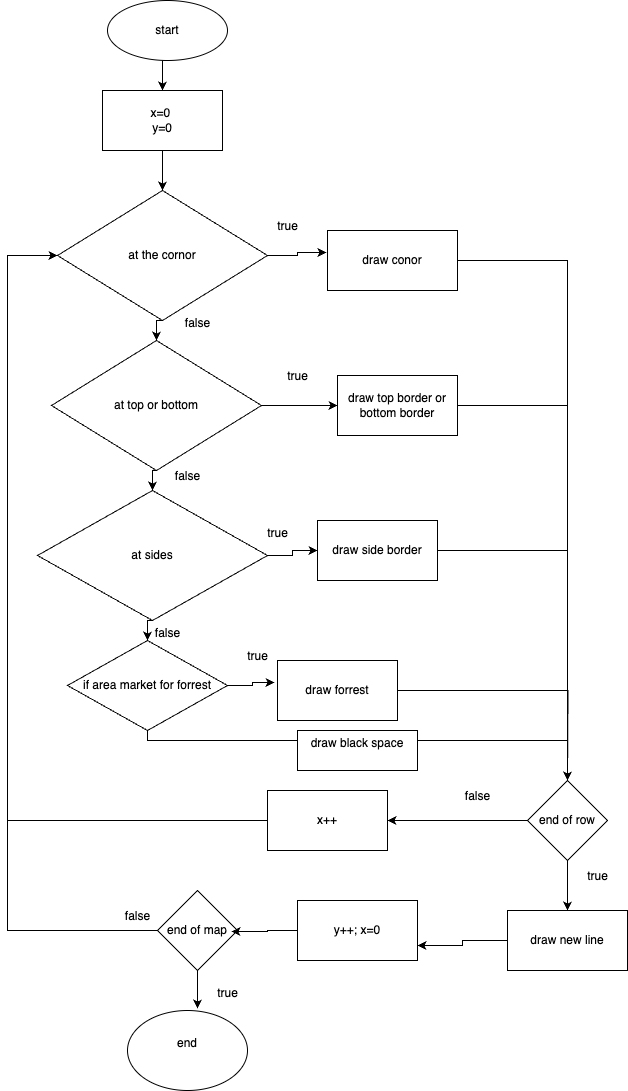

The diagram above was exported from draw.io. Its source (the exported page's mxGraphModel, read from the mxfile embedded in the PNG):
<mxGraphModel dx="1212" dy="793" grid="1" gridSize="10" guides="1" tooltips="1" connect="1" arrows="1" fold="1" page="1" pageScale="1" pageWidth="827" pageHeight="1169" background="light-dark(#FFFFFF,#333333)" math="0" shadow="0">
  <root>
    <mxCell id="0" />
    <mxCell id="1" parent="0" />
    <mxCell id="wDozuO5Jw6rSZuI6nTv_-15" style="edgeStyle=orthogonalEdgeStyle;rounded=0;orthogonalLoop=1;jettySize=auto;html=1;exitX=0.5;exitY=1;exitDx=0;exitDy=0;entryX=0.5;entryY=0;entryDx=0;entryDy=0;" edge="1" parent="1" source="wDozuO5Jw6rSZuI6nTv_-1" target="wDozuO5Jw6rSZuI6nTv_-3">
      <mxGeometry relative="1" as="geometry" />
    </mxCell>
    <mxCell id="wDozuO5Jw6rSZuI6nTv_-1" value="x=0&amp;nbsp;&lt;br&gt;y=0" style="rounded=0;whiteSpace=wrap;html=1;" vertex="1" parent="1">
      <mxGeometry x="255" y="110" width="120" height="60" as="geometry" />
    </mxCell>
    <mxCell id="wDozuO5Jw6rSZuI6nTv_-14" style="edgeStyle=orthogonalEdgeStyle;rounded=0;orthogonalLoop=1;jettySize=auto;html=1;exitX=0.5;exitY=1;exitDx=0;exitDy=0;entryX=0.5;entryY=0;entryDx=0;entryDy=0;" edge="1" parent="1" source="wDozuO5Jw6rSZuI6nTv_-2" target="wDozuO5Jw6rSZuI6nTv_-1">
      <mxGeometry relative="1" as="geometry" />
    </mxCell>
    <mxCell id="wDozuO5Jw6rSZuI6nTv_-2" value="start" style="ellipse;whiteSpace=wrap;html=1;" vertex="1" parent="1">
      <mxGeometry x="260" y="20" width="120" height="60" as="geometry" />
    </mxCell>
    <mxCell id="wDozuO5Jw6rSZuI6nTv_-16" style="edgeStyle=orthogonalEdgeStyle;rounded=0;orthogonalLoop=1;jettySize=auto;html=1;exitX=0.5;exitY=1;exitDx=0;exitDy=0;entryX=0.5;entryY=0;entryDx=0;entryDy=0;" edge="1" parent="1" source="wDozuO5Jw6rSZuI6nTv_-3" target="wDozuO5Jw6rSZuI6nTv_-5">
      <mxGeometry relative="1" as="geometry" />
    </mxCell>
    <mxCell id="wDozuO5Jw6rSZuI6nTv_-3" value="at the cornor" style="rhombus;whiteSpace=wrap;html=1;" vertex="1" parent="1">
      <mxGeometry x="210" y="210" width="210" height="130" as="geometry" />
    </mxCell>
    <mxCell id="wDozuO5Jw6rSZuI6nTv_-17" style="edgeStyle=orthogonalEdgeStyle;rounded=0;orthogonalLoop=1;jettySize=auto;html=1;exitX=0.5;exitY=1;exitDx=0;exitDy=0;entryX=0.5;entryY=0;entryDx=0;entryDy=0;entryPerimeter=0;" edge="1" parent="1" source="wDozuO5Jw6rSZuI6nTv_-5" target="wDozuO5Jw6rSZuI6nTv_-8">
      <mxGeometry relative="1" as="geometry" />
    </mxCell>
    <mxCell id="wDozuO5Jw6rSZuI6nTv_-22" style="edgeStyle=orthogonalEdgeStyle;rounded=0;orthogonalLoop=1;jettySize=auto;html=1;exitX=1;exitY=0.5;exitDx=0;exitDy=0;entryX=0;entryY=0.5;entryDx=0;entryDy=0;" edge="1" parent="1" source="wDozuO5Jw6rSZuI6nTv_-5" target="wDozuO5Jw6rSZuI6nTv_-6">
      <mxGeometry relative="1" as="geometry" />
    </mxCell>
    <mxCell id="wDozuO5Jw6rSZuI6nTv_-5" value="at top or bottom" style="rhombus;whiteSpace=wrap;html=1;" vertex="1" parent="1">
      <mxGeometry x="204" y="360" width="210" height="130" as="geometry" />
    </mxCell>
    <mxCell id="wDozuO5Jw6rSZuI6nTv_-62" style="edgeStyle=orthogonalEdgeStyle;rounded=0;orthogonalLoop=1;jettySize=auto;html=1;entryX=0.5;entryY=0;entryDx=0;entryDy=0;" edge="1" parent="1" source="wDozuO5Jw6rSZuI6nTv_-6" target="wDozuO5Jw6rSZuI6nTv_-33">
      <mxGeometry relative="1" as="geometry">
        <mxPoint x="720" y="425" as="targetPoint" />
      </mxGeometry>
    </mxCell>
    <mxCell id="wDozuO5Jw6rSZuI6nTv_-6" value="&lt;div&gt;draw top border or bottom border&lt;/div&gt;" style="rounded=0;whiteSpace=wrap;html=1;" vertex="1" parent="1">
      <mxGeometry x="490" y="395" width="120" height="60" as="geometry" />
    </mxCell>
    <mxCell id="wDozuO5Jw6rSZuI6nTv_-59" style="edgeStyle=orthogonalEdgeStyle;rounded=0;orthogonalLoop=1;jettySize=auto;html=1;exitX=1;exitY=0.5;exitDx=0;exitDy=0;entryX=0.5;entryY=0;entryDx=0;entryDy=0;" edge="1" parent="1" source="wDozuO5Jw6rSZuI6nTv_-7" target="wDozuO5Jw6rSZuI6nTv_-33">
      <mxGeometry relative="1" as="geometry" />
    </mxCell>
    <mxCell id="wDozuO5Jw6rSZuI6nTv_-7" value="&lt;div&gt;draw conor&lt;/div&gt;" style="whiteSpace=wrap;html=1;" vertex="1" parent="1">
      <mxGeometry x="480" y="250" width="130" height="60" as="geometry" />
    </mxCell>
    <mxCell id="wDozuO5Jw6rSZuI6nTv_-20" style="edgeStyle=orthogonalEdgeStyle;rounded=0;orthogonalLoop=1;jettySize=auto;html=1;exitX=0.5;exitY=1;exitDx=0;exitDy=0;entryX=0.5;entryY=0;entryDx=0;entryDy=0;" edge="1" parent="1" source="wDozuO5Jw6rSZuI6nTv_-8" target="wDozuO5Jw6rSZuI6nTv_-10">
      <mxGeometry relative="1" as="geometry" />
    </mxCell>
    <mxCell id="wDozuO5Jw6rSZuI6nTv_-23" style="edgeStyle=orthogonalEdgeStyle;rounded=0;orthogonalLoop=1;jettySize=auto;html=1;exitX=1;exitY=0.5;exitDx=0;exitDy=0;entryX=0;entryY=0.5;entryDx=0;entryDy=0;" edge="1" parent="1" source="wDozuO5Jw6rSZuI6nTv_-8" target="wDozuO5Jw6rSZuI6nTv_-9">
      <mxGeometry relative="1" as="geometry" />
    </mxCell>
    <mxCell id="wDozuO5Jw6rSZuI6nTv_-8" value="at sides" style="rhombus;whiteSpace=wrap;html=1;" vertex="1" parent="1">
      <mxGeometry x="190" y="510" width="230" height="130" as="geometry" />
    </mxCell>
    <mxCell id="wDozuO5Jw6rSZuI6nTv_-64" style="edgeStyle=orthogonalEdgeStyle;rounded=0;orthogonalLoop=1;jettySize=auto;html=1;exitX=1;exitY=0.5;exitDx=0;exitDy=0;entryX=0.5;entryY=0;entryDx=0;entryDy=0;" edge="1" parent="1" source="wDozuO5Jw6rSZuI6nTv_-9" target="wDozuO5Jw6rSZuI6nTv_-33">
      <mxGeometry relative="1" as="geometry">
        <mxPoint x="720" y="570" as="targetPoint" />
      </mxGeometry>
    </mxCell>
    <mxCell id="wDozuO5Jw6rSZuI6nTv_-9" value="draw side border" style="whiteSpace=wrap;html=1;" vertex="1" parent="1">
      <mxGeometry x="470" y="540" width="120" height="60" as="geometry" />
    </mxCell>
    <mxCell id="wDozuO5Jw6rSZuI6nTv_-86" style="edgeStyle=orthogonalEdgeStyle;rounded=0;orthogonalLoop=1;jettySize=auto;html=1;entryX=0.5;entryY=0;entryDx=0;entryDy=0;" edge="1" parent="1" source="wDozuO5Jw6rSZuI6nTv_-10" target="wDozuO5Jw6rSZuI6nTv_-33">
      <mxGeometry relative="1" as="geometry">
        <mxPoint x="720" y="790" as="targetPoint" />
        <Array as="points">
          <mxPoint x="300" y="760" />
          <mxPoint x="720" y="760" />
        </Array>
      </mxGeometry>
    </mxCell>
    <mxCell id="wDozuO5Jw6rSZuI6nTv_-10" value="if area market for forrest" style="rhombus;whiteSpace=wrap;html=1;" vertex="1" parent="1">
      <mxGeometry x="220" y="660" width="160" height="90" as="geometry" />
    </mxCell>
    <mxCell id="wDozuO5Jw6rSZuI6nTv_-65" style="edgeStyle=orthogonalEdgeStyle;rounded=0;orthogonalLoop=1;jettySize=auto;html=1;exitX=1;exitY=0.5;exitDx=0;exitDy=0;" edge="1" parent="1" source="wDozuO5Jw6rSZuI6nTv_-11">
      <mxGeometry relative="1" as="geometry">
        <mxPoint x="720" y="800" as="targetPoint" />
      </mxGeometry>
    </mxCell>
    <mxCell id="wDozuO5Jw6rSZuI6nTv_-11" value="draw forrest" style="whiteSpace=wrap;html=1;" vertex="1" parent="1">
      <mxGeometry x="430" y="680" width="120" height="60" as="geometry" />
    </mxCell>
    <mxCell id="wDozuO5Jw6rSZuI6nTv_-21" style="edgeStyle=orthogonalEdgeStyle;rounded=0;orthogonalLoop=1;jettySize=auto;html=1;exitX=1;exitY=0.5;exitDx=0;exitDy=0;entryX=-0.008;entryY=0.367;entryDx=0;entryDy=0;entryPerimeter=0;" edge="1" parent="1" source="wDozuO5Jw6rSZuI6nTv_-3" target="wDozuO5Jw6rSZuI6nTv_-7">
      <mxGeometry relative="1" as="geometry" />
    </mxCell>
    <mxCell id="wDozuO5Jw6rSZuI6nTv_-24" style="edgeStyle=orthogonalEdgeStyle;rounded=0;orthogonalLoop=1;jettySize=auto;html=1;exitX=1;exitY=0.5;exitDx=0;exitDy=0;entryX=-0.025;entryY=0.367;entryDx=0;entryDy=0;entryPerimeter=0;" edge="1" parent="1" source="wDozuO5Jw6rSZuI6nTv_-10" target="wDozuO5Jw6rSZuI6nTv_-11">
      <mxGeometry relative="1" as="geometry" />
    </mxCell>
    <mxCell id="wDozuO5Jw6rSZuI6nTv_-26" value="false" style="text;html=1;align=center;verticalAlign=middle;resizable=0;points=[];autosize=1;strokeColor=none;fillColor=none;" vertex="1" parent="1">
      <mxGeometry x="325" y="328" width="50" height="30" as="geometry" />
    </mxCell>
    <mxCell id="wDozuO5Jw6rSZuI6nTv_-27" value="false&lt;div&gt;&lt;br&gt;&lt;/div&gt;" style="text;html=1;align=center;verticalAlign=middle;resizable=0;points=[];autosize=1;strokeColor=none;fillColor=none;" vertex="1" parent="1">
      <mxGeometry x="315" y="483" width="50" height="40" as="geometry" />
    </mxCell>
    <mxCell id="wDozuO5Jw6rSZuI6nTv_-28" value="false" style="text;html=1;align=center;verticalAlign=middle;resizable=0;points=[];autosize=1;strokeColor=none;fillColor=none;" vertex="1" parent="1">
      <mxGeometry x="295" y="638" width="50" height="30" as="geometry" />
    </mxCell>
    <mxCell id="wDozuO5Jw6rSZuI6nTv_-29" value="true&lt;div&gt;&lt;br&gt;&lt;/div&gt;" style="text;html=1;align=center;verticalAlign=middle;resizable=0;points=[];autosize=1;strokeColor=none;fillColor=none;" vertex="1" parent="1">
      <mxGeometry x="420" y="233" width="40" height="40" as="geometry" />
    </mxCell>
    <mxCell id="wDozuO5Jw6rSZuI6nTv_-30" value="true&lt;div&gt;&lt;br&gt;&lt;/div&gt;" style="text;html=1;align=center;verticalAlign=middle;resizable=0;points=[];autosize=1;strokeColor=none;fillColor=none;" vertex="1" parent="1">
      <mxGeometry x="430" y="383" width="40" height="40" as="geometry" />
    </mxCell>
    <mxCell id="wDozuO5Jw6rSZuI6nTv_-31" value="true" style="text;html=1;align=center;verticalAlign=middle;resizable=0;points=[];autosize=1;strokeColor=none;fillColor=none;" vertex="1" parent="1">
      <mxGeometry x="410" y="538" width="40" height="30" as="geometry" />
    </mxCell>
    <mxCell id="wDozuO5Jw6rSZuI6nTv_-32" value="true&lt;div&gt;&lt;br&gt;&lt;/div&gt;" style="text;html=1;align=center;verticalAlign=middle;resizable=0;points=[];autosize=1;strokeColor=none;fillColor=none;" vertex="1" parent="1">
      <mxGeometry x="390" y="663" width="40" height="40" as="geometry" />
    </mxCell>
    <mxCell id="wDozuO5Jw6rSZuI6nTv_-69" style="edgeStyle=orthogonalEdgeStyle;rounded=0;orthogonalLoop=1;jettySize=auto;html=1;exitX=0;exitY=0.5;exitDx=0;exitDy=0;entryX=1;entryY=0.5;entryDx=0;entryDy=0;" edge="1" parent="1" source="wDozuO5Jw6rSZuI6nTv_-33" target="wDozuO5Jw6rSZuI6nTv_-34">
      <mxGeometry relative="1" as="geometry" />
    </mxCell>
    <mxCell id="wDozuO5Jw6rSZuI6nTv_-74" style="edgeStyle=orthogonalEdgeStyle;rounded=0;orthogonalLoop=1;jettySize=auto;html=1;exitX=0.5;exitY=1;exitDx=0;exitDy=0;entryX=0.5;entryY=0;entryDx=0;entryDy=0;" edge="1" parent="1" source="wDozuO5Jw6rSZuI6nTv_-33" target="wDozuO5Jw6rSZuI6nTv_-35">
      <mxGeometry relative="1" as="geometry" />
    </mxCell>
    <mxCell id="wDozuO5Jw6rSZuI6nTv_-33" value="end of row" style="rhombus;whiteSpace=wrap;html=1;" vertex="1" parent="1">
      <mxGeometry x="680" y="800" width="80" height="80" as="geometry" />
    </mxCell>
    <mxCell id="wDozuO5Jw6rSZuI6nTv_-75" style="edgeStyle=orthogonalEdgeStyle;rounded=0;orthogonalLoop=1;jettySize=auto;html=1;exitX=0;exitY=0.5;exitDx=0;exitDy=0;entryX=0;entryY=0.5;entryDx=0;entryDy=0;" edge="1" parent="1" source="wDozuO5Jw6rSZuI6nTv_-34" target="wDozuO5Jw6rSZuI6nTv_-3">
      <mxGeometry relative="1" as="geometry">
        <mxPoint x="110" y="270" as="targetPoint" />
        <Array as="points">
          <mxPoint x="160" y="840" />
          <mxPoint x="160" y="275" />
        </Array>
      </mxGeometry>
    </mxCell>
    <mxCell id="wDozuO5Jw6rSZuI6nTv_-34" value="x++" style="whiteSpace=wrap;html=1;" vertex="1" parent="1">
      <mxGeometry x="420" y="810" width="120" height="60" as="geometry" />
    </mxCell>
    <mxCell id="wDozuO5Jw6rSZuI6nTv_-77" style="edgeStyle=orthogonalEdgeStyle;rounded=0;orthogonalLoop=1;jettySize=auto;html=1;exitX=0;exitY=0.5;exitDx=0;exitDy=0;entryX=1;entryY=0.75;entryDx=0;entryDy=0;" edge="1" parent="1" source="wDozuO5Jw6rSZuI6nTv_-35" target="wDozuO5Jw6rSZuI6nTv_-36">
      <mxGeometry relative="1" as="geometry" />
    </mxCell>
    <mxCell id="wDozuO5Jw6rSZuI6nTv_-35" value="draw new line" style="whiteSpace=wrap;html=1;" vertex="1" parent="1">
      <mxGeometry x="660" y="930" width="120" height="60" as="geometry" />
    </mxCell>
    <mxCell id="wDozuO5Jw6rSZuI6nTv_-36" value="y++; x=0" style="whiteSpace=wrap;html=1;" vertex="1" parent="1">
      <mxGeometry x="450" y="920" width="120" height="60" as="geometry" />
    </mxCell>
    <mxCell id="wDozuO5Jw6rSZuI6nTv_-76" style="edgeStyle=orthogonalEdgeStyle;rounded=0;orthogonalLoop=1;jettySize=auto;html=1;exitX=0;exitY=0.5;exitDx=0;exitDy=0;entryX=0;entryY=0.5;entryDx=0;entryDy=0;" edge="1" parent="1" source="wDozuO5Jw6rSZuI6nTv_-66" target="wDozuO5Jw6rSZuI6nTv_-3">
      <mxGeometry relative="1" as="geometry">
        <mxPoint x="160" y="270" as="targetPoint" />
        <Array as="points">
          <mxPoint x="160" y="950" />
          <mxPoint x="160" y="275" />
        </Array>
      </mxGeometry>
    </mxCell>
    <mxCell id="wDozuO5Jw6rSZuI6nTv_-66" value="end of map" style="rhombus;whiteSpace=wrap;html=1;" vertex="1" parent="1">
      <mxGeometry x="310" y="910" width="80" height="80" as="geometry" />
    </mxCell>
    <mxCell id="wDozuO5Jw6rSZuI6nTv_-67" value="end&lt;div&gt;&lt;br&gt;&lt;/div&gt;" style="ellipse;whiteSpace=wrap;html=1;" vertex="1" parent="1">
      <mxGeometry x="280" y="1030" width="120" height="80" as="geometry" />
    </mxCell>
    <mxCell id="wDozuO5Jw6rSZuI6nTv_-68" value="" style="endArrow=classic;html=1;rounded=0;strokeColor=none;" edge="1" parent="1">
      <mxGeometry width="50" height="50" relative="1" as="geometry">
        <mxPoint x="240" y="820" as="sourcePoint" />
        <mxPoint x="290" y="770" as="targetPoint" />
      </mxGeometry>
    </mxCell>
    <mxCell id="wDozuO5Jw6rSZuI6nTv_-78" style="edgeStyle=orthogonalEdgeStyle;rounded=0;orthogonalLoop=1;jettySize=auto;html=1;exitX=0;exitY=0.5;exitDx=0;exitDy=0;entryX=0.925;entryY=0.513;entryDx=0;entryDy=0;entryPerimeter=0;" edge="1" parent="1" source="wDozuO5Jw6rSZuI6nTv_-36" target="wDozuO5Jw6rSZuI6nTv_-66">
      <mxGeometry relative="1" as="geometry" />
    </mxCell>
    <mxCell id="wDozuO5Jw6rSZuI6nTv_-79" style="edgeStyle=orthogonalEdgeStyle;rounded=0;orthogonalLoop=1;jettySize=auto;html=1;exitX=0.5;exitY=1;exitDx=0;exitDy=0;entryX=0.583;entryY=-0.025;entryDx=0;entryDy=0;entryPerimeter=0;" edge="1" parent="1" source="wDozuO5Jw6rSZuI6nTv_-66" target="wDozuO5Jw6rSZuI6nTv_-67">
      <mxGeometry relative="1" as="geometry" />
    </mxCell>
    <mxCell id="wDozuO5Jw6rSZuI6nTv_-80" value="false&lt;div&gt;&lt;br&gt;&lt;/div&gt;" style="text;html=1;align=center;verticalAlign=middle;resizable=0;points=[];autosize=1;strokeColor=none;fillColor=none;" vertex="1" parent="1">
      <mxGeometry x="605" y="803" width="50" height="40" as="geometry" />
    </mxCell>
    <mxCell id="wDozuO5Jw6rSZuI6nTv_-81" value="false&lt;div&gt;&lt;br&gt;&lt;/div&gt;" style="text;html=1;align=center;verticalAlign=middle;resizable=0;points=[];autosize=1;strokeColor=none;fillColor=none;" vertex="1" parent="1">
      <mxGeometry x="265" y="923" width="50" height="40" as="geometry" />
    </mxCell>
    <mxCell id="wDozuO5Jw6rSZuI6nTv_-83" value="true" style="text;html=1;align=center;verticalAlign=middle;resizable=0;points=[];autosize=1;strokeColor=none;fillColor=none;" vertex="1" parent="1">
      <mxGeometry x="360" y="998" width="40" height="30" as="geometry" />
    </mxCell>
    <mxCell id="wDozuO5Jw6rSZuI6nTv_-84" value="true&lt;div&gt;&lt;br&gt;&lt;/div&gt;" style="text;html=1;align=center;verticalAlign=middle;resizable=0;points=[];autosize=1;strokeColor=none;fillColor=none;" vertex="1" parent="1">
      <mxGeometry x="730" y="883" width="40" height="40" as="geometry" />
    </mxCell>
    <mxCell id="wDozuO5Jw6rSZuI6nTv_-90" value="draw black space&lt;div&gt;&lt;br&gt;&lt;/div&gt;" style="rounded=0;whiteSpace=wrap;html=1;" vertex="1" parent="1">
      <mxGeometry x="450" y="750" width="120" height="40" as="geometry" />
    </mxCell>
  </root>
</mxGraphModel>